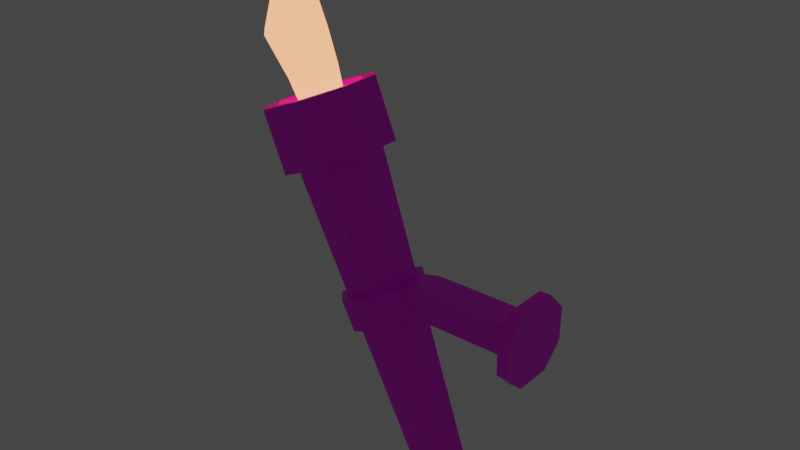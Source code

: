 # Source: wall-torch-one.blend  (saved by Blender 2.92.15; exported with 4.5.12 LTS)
import bpy
from mathutils import Matrix  # noqa: F401  (used for matrix-valued properties, if any)

bpy.ops.wm.read_factory_settings(use_empty=True)
scene = bpy.context.scene
scene.name = 'Scene'

# ---- images (referenced by path relative to the original .blend; pixels are not part of the script)
import os
ASSET_DIR = os.environ.get("B2B_ASSET_DIR", "")  # directory of the original .blend (textures are referenced by path, not embedded)
HERE = os.path.dirname(os.path.abspath(__file__))  # packed textures are extracted next to this script under _unpacked/

def load_image(name, relpath, width, height, colorspace="sRGB"):
    """Load a texture the original file referenced (path relative to the .blend, or extracted next to this script)."""
    p = next((c for c in (os.path.join(HERE, relpath), os.path.join(ASSET_DIR, relpath)) if relpath and os.path.exists(c)), "")
    if p:
        img = bpy.data.images.load(p, check_existing=True)
        img.name = name
    else:  # same state as the original file: an image datablock whose file is absent (Cycles renders it pink)
        img = bpy.data.images.new(name, width, height)
        img.source = "FILE"
        img.filepath = "//" + (relpath or name)
    img.colorspace_settings.name = colorspace
    return img
img_dungeon_color_atlas_png = load_image('dungeon-color-atlas.png', 'dungeon-color-atlas.png', 1024, 1024, 'sRGB')

# ---- materials (node trees are filled in below, after node groups)
mat_color_grid = bpy.data.materials.new('Color Grid')
mat_color_grid.use_transparent_shadow = False
mat_flame_on = bpy.data.materials.new('Flame On')
mat_flame_on.use_transparent_shadow = False

# ---- material node trees
mat_color_grid.use_nodes = True; mat_color_grid.node_tree.nodes.clear()
_N = mat_color_grid.node_tree.nodes; _L = mat_color_grid.node_tree.links
n0 = _N.new('ShaderNodeOutputMaterial'); n0.name = 'Material Output'; n0.location = (300, 300)
n1 = _N.new('ShaderNodeBsdfPrincipled'); n1.name = 'Principled BSDF'; n1.location = (10, 300)
n1.distribution = 'GGX'
n1.subsurface_method = 'BURLEY'
n1.inputs[3].default_value = 1.45
n1.inputs[27].default_value = (0.0, 0.0, 0.0, 1.0)
n1.inputs[28].default_value = 1.0
n2 = _N.new('ShaderNodeTexImage'); n2.name = 'Image Texture'; n2.location = (-345, 239)
n2.image = img_dungeon_color_atlas_png
_L.new(n1.outputs[0], n0.inputs[0])
_L.new(n2.outputs[0], n1.inputs[0])
n0.is_active_output = True
mat_flame_on.use_nodes = True; mat_flame_on.node_tree.nodes.clear()
_N = mat_flame_on.node_tree.nodes; _L = mat_flame_on.node_tree.links
n0 = _N.new('ShaderNodeOutputMaterial'); n0.name = 'Material Output'; n0.location = (300, 300)
n1 = _N.new('ShaderNodeBsdfPrincipled'); n1.name = 'Principled BSDF'; n1.location = (10, 300)
n1.distribution = 'GGX'
n1.subsurface_method = 'BURLEY'
n1.inputs[3].default_value = 1.45
n1.inputs[18].default_value = 0.4136
n1.inputs[27].default_value = (1.0, 0.6848, 0.122, 1.0)
n1.inputs[28].default_value = 1.0
n2 = _N.new('ShaderNodeTexImage'); n2.name = 'Image Texture'; n2.location = (-306, 168)
n2.image = img_dungeon_color_atlas_png
_L.new(n1.outputs[0], n0.inputs[0])
_L.new(n2.outputs[0], n1.inputs[0])
n0.is_active_output = True

# ---- world
world_world = bpy.data.worlds.new('World'); scene.world = world_world
world_world.use_nodes = True; world_world.node_tree.nodes.clear()
_N = world_world.node_tree.nodes; _L = world_world.node_tree.links
n0 = _N.new('ShaderNodeOutputWorld'); n0.name = 'World Output'; n0.location = (300, 300)
n1 = _N.new('ShaderNodeBackground'); n1.name = 'Background'; n1.location = (10, 300)
n1.inputs[0].default_value = (0.05088, 0.05088, 0.05088, 1.0)
_L.new(n1.outputs[0], n0.inputs[0])
n0.is_active_output = True
world_world.color = (0.05088, 0.05088, 0.05088)
world_world.use_sun_shadow = False
world_world.sun_shadow_jitter_overblur = 0.0

# ---- meshes
me_cylinder = bpy.data.meshes.new('Cylinder')
me_cylinder.from_pydata([(0.1433, 0.03087, 1.165), (-0.02182, 0.05361, 1.581), (0.1599, 0.01279, 1.172), (0.007132, 0.02221, 1.594), (0.1599, -0.01279, 1.172), (0.007132, -0.02221, 1.594), (0.1433, -0.03087, 1.165), (-0.02182, -0.05361, 1.581), (0.1197, -0.03087, 1.155), (-0.06275, -0.05361, 1.564), (0.103, -0.01279, 1.148), (-0.0917, -0.02221, 1.552), (0.103, 0.01279, 1.148), (-0.0917, 0.02221, 1.552), (0.1197, 0.03087, 1.155), (-0.06275, 0.05361, 1.564), (-0.02515, 0.02221, 1.67), (-0.0541, 0.05361, 1.658), (-0.02515, -0.02221, 1.67), (-0.0541, -0.05361, 1.658), (-0.09504, -0.05361, 1.641), (-0.124, -0.02221, 1.629), (-0.124, 0.02221, 1.629), (-0.09504, 0.05361, 1.641), (0.02285, 0.02927, 1.6), (-0.01531, 0.07066, 1.584), (0.02285, -0.02927, 1.6), (-0.01531, -0.07066, 1.584), (-0.06926, -0.07066, 1.561), (-0.1074, -0.02927, 1.545), (-0.1074, 0.02927, 1.545), (-0.06926, 0.07066, 1.561), (-0.009436, 0.02927, 1.677), (-0.04759, 0.07066, 1.661), (-0.009436, -0.02927, 1.677), (-0.04759, -0.07066, 1.661), (-0.1016, -0.07066, 1.638), (-0.1397, -0.02927, 1.622), (-0.1397, 0.02927, 1.622), (-0.1016, 0.07066, 1.638), (0.05779, 0.04264, 1.38), (0.04161, 0.04487, 1.421), (0.06584, 0.01859, 1.431), (0.08081, 0.01766, 1.39), (0.06584, -0.01859, 1.431), (0.08081, -0.01766, 1.39), (0.04161, -0.04487, 1.421), (0.05779, -0.04264, 1.38), (0.007347, -0.04487, 1.407), (0.02522, -0.04264, 1.367), (-0.01688, -0.01859, 1.397), (0.002195, -0.01766, 1.357), (-0.01688, 0.01859, 1.397), (0.002195, 0.01766, 1.357), (0.007347, 0.04487, 1.407), (0.02522, 0.04264, 1.367), (0.06163, 0.05213, 1.381), (0.04545, 0.05436, 1.422), (0.07481, 0.02252, 1.435), (0.08978, 0.02159, 1.393), (0.07481, -0.02252, 1.435), (0.08978, -0.02159, 1.393), (0.04545, -0.05436, 1.422), (0.06163, -0.05213, 1.381), (0.003943, -0.05436, 1.405), (0.02182, -0.05213, 1.365), (-0.02541, -0.02252, 1.392), (-0.006333, -0.02159, 1.353), (-0.02541, 0.02252, 1.392), (-0.006333, 0.02159, 1.353), (0.003943, 0.05436, 1.405), (0.02182, 0.05213, 1.365), (0.0987, 0.02252, 1.441), (0.0987, 0.02159, 1.399), (0.0987, -0.02252, 1.441), (0.0987, -0.02159, 1.399), (0.2253, 0.02252, 1.441), (0.2253, 0.02159, 1.399), (0.2253, -0.02252, 1.441), (0.2253, -0.02159, 1.399), (0.2559, 0.02551, 1.369), (0.2559, 0.05363, 1.397), (0.2559, 0.05466, 1.443), (0.2559, 0.02778, 1.471), (0.2317, 0.03613, 1.453), (0.2406, 0.02778, 1.471), (0.2406, 0.05466, 1.443), (0.2406, 0.05363, 1.397), (0.2406, 0.02551, 1.369), (0.2315, 0.03428, 1.387), (0.2406, -0.05466, 1.443), (0.2406, -0.02778, 1.471), (0.2317, -0.03613, 1.453), (0.2315, -0.03428, 1.387), (0.2406, -0.02551, 1.369), (0.2406, -0.05363, 1.397), (0.2559, -0.05466, 1.443), (0.2559, -0.02778, 1.471), (0.2559, -0.02551, 1.369), (0.2559, -0.05363, 1.397), (-0.04357, 0.02314, 1.601), (-0.03108, 0.009586, 1.606), (-0.03108, -0.009586, 1.606), (-0.04357, -0.02314, 1.601), (-0.06125, -0.02314, 1.593), (-0.07374, -0.009586, 1.588), (-0.07374, 0.009586, 1.588), (-0.06125, 0.02314, 1.593), (-0.07266, 0.01602, 1.718), (-0.09511, 0.03867, 1.718), (-0.07266, -0.01602, 1.718), (-0.09511, -0.03867, 1.718), (-0.1268, -0.03867, 1.718), (-0.1493, -0.01602, 1.718), (-0.1493, 0.01602, 1.718), (-0.1268, 0.03867, 1.718), (-0.1131, 0.01291, 1.661), (-0.09623, 0.03116, 1.668), (-0.09623, -0.03116, 1.668), (-0.1131, -0.01291, 1.661), (-0.0556, -0.01291, 1.685), (-0.07243, -0.03116, 1.678), (-0.07243, 0.03116, 1.678), (-0.0556, 0.01291, 1.685), (-0.08982, 0.01308, 1.767), (-0.1048, 0.02821, 1.767), (-0.08982, -0.0083, 1.767), (-0.1048, -0.02342, 1.767), (-0.126, -0.02342, 1.767), (-0.141, -0.0083, 1.767), (-0.141, 0.01308, 1.767), (-0.126, 0.02821, 1.767), (-0.06301, 0.00781, 1.864)], [], [(41, 1, 3, 42), (42, 3, 5, 44), (44, 5, 7, 46), (46, 7, 9, 48), (48, 9, 11, 50), (50, 11, 13, 52), (21, 22, 38, 37), (52, 13, 15, 54), (54, 15, 1, 41), (0, 2, 4, 6, 8, 10, 12, 14), (23, 22, 13, 15), (11, 9, 28, 29), (20, 21, 37, 36), (15, 13, 30, 31), (5, 3, 24, 26), (19, 20, 36, 35), (18, 19, 35, 34), (9, 7, 27, 28), (27, 26, 34, 35), (30, 29, 37, 38), (28, 27, 35, 36), (31, 30, 38, 39), (26, 24, 32, 34), (29, 28, 36, 37), (25, 31, 39, 33), (24, 25, 33, 32), (22, 23, 39, 38), (7, 5, 26, 27), (1, 15, 31, 25), (3, 1, 25, 24), (23, 17, 33, 39), (17, 16, 32, 33), (13, 11, 29, 30), (16, 18, 34, 32), (14, 55, 40, 0), (40, 55, 71, 56), (12, 53, 55, 14), (48, 50, 66, 64), (10, 51, 53, 12), (43, 40, 56, 59), (8, 49, 51, 10), (51, 49, 65, 67), (6, 47, 49, 8), (42, 44, 60, 58), (4, 45, 47, 6), (50, 52, 68, 66), (2, 43, 45, 4), (45, 43, 59, 61), (0, 40, 43, 2), (53, 51, 67, 69), (71, 70, 57, 56), (69, 68, 70, 71), (67, 66, 68, 69), (65, 64, 66, 67), (63, 62, 64, 65), (61, 60, 62, 63), (59, 58, 72, 73), (56, 57, 58, 59), (41, 42, 58, 57), (49, 47, 63, 65), (54, 41, 57, 70), (46, 48, 64, 62), (55, 53, 69, 71), (47, 45, 61, 63), (52, 54, 70, 68), (44, 46, 62, 60), (3, 1, 15, 13, 11, 9, 7, 5), (21, 20, 9, 11), (19, 18, 5, 7), (16, 17, 1, 3), (17, 23, 15, 1), (22, 21, 11, 13), (20, 19, 7, 9), (18, 16, 3, 5), (75, 73, 77, 79), (58, 60, 74, 72), (60, 61, 75, 74), (61, 59, 73, 75), (78, 79, 93, 95, 90, 92), (73, 72, 76, 77), (72, 74, 78, 76), (74, 75, 79, 78), (76, 78, 92, 91, 85, 84), (85, 91, 97, 83), (79, 77, 89, 88, 94, 93), (80, 81, 82, 83, 97, 96, 99, 98), (84, 85, 86), (87, 88, 89), (90, 91, 92), (93, 94, 95), (77, 76, 84, 86, 87, 89), (87, 86, 82, 81), (90, 95, 99, 96), (94, 88, 80, 98), (88, 87, 81, 80), (86, 85, 83, 82), (95, 94, 98, 99), (91, 90, 96, 97), (101, 102, 103, 104, 105, 106, 107, 100), (111, 110, 126, 127), (117, 116, 114, 115), (119, 118, 112, 113), (121, 120, 110, 111), (123, 122, 109, 108), (122, 117, 115, 109), (116, 119, 113, 114), (118, 121, 111, 112), (120, 123, 108, 110), (102, 101, 123, 120), (104, 103, 121, 118), (106, 105, 119, 116), (100, 107, 117, 122), (101, 100, 122, 123), (103, 102, 120, 121), (105, 104, 118, 119), (107, 106, 116, 117), (128, 127, 132), (108, 109, 125, 124), (109, 115, 131, 125), (114, 113, 129, 130), (112, 111, 127, 128), (110, 108, 124, 126), (115, 114, 130, 131), (113, 112, 128, 129), (126, 124, 132), (131, 130, 132), (129, 128, 132), (127, 126, 132), (124, 125, 132), (125, 131, 132), (130, 129, 132)])
me_cylinder.polygons.foreach_set('material_index', [0, 0, 0, 0, 0, 0, 0, 0, 0, 0, 0, 0, 0, 0, 0, 0, 0, 0, 0, 0, 0, 0, 0, 0, 0, 0, 0, 0, 0, 0, 0, 0, 0, 0, 0, 0, 0, 0, 0, 0, 0, 0, 0, 0, 0, 0, 0, 0, 0, 0, 0, 0, 0, 0, 0, 0, 0, 0, 0, 0, 0, 0, 0, 0, 0, 0, 0, 0, 0, 0, 0, 0, 0, 0, 0, 0, 0, 0, 0, 0, 0, 0, 0, 0, 0, 0, 0, 0, 0, 0, 0, 0, 0, 0, 0, 0, 0, 0, 1, 1, 1, 1, 1, 1, 1, 1, 1, 1, 1, 1, 1, 1, 1, 1, 1, 1, 1, 1, 1, 1, 1, 1, 1, 1, 1, 1, 1, 1, 1, 1, 1])
_uv = me_cylinder.uv_layers.new(name='UVMap')
_uv.uv.foreach_set('vector', [0.977, 0.08199, 0.977, 0.09119, 0.9711, 0.09119, 0.9711, 0.08199, 0.9435, 0.06333, 0.9435, 0.06006, 0.9457, 0.06006, 0.9457, 0.06333, 0.9457, 0.06333, 0.9457, 0.06006, 0.9478, 0.06006, 0.9478, 0.06333, 0.9478, 0.06333, 0.9478, 0.06006, 0.9499, 0.06006, 0.9499, 0.06333, 0.9499, 0.06333, 0.9499, 0.06006, 0.952, 0.06006, 0.952, 0.06333, 0.9471, 0.08199, 0.9471, 0.09119, 0.9412, 0.09119, 0.9412, 0.08199, 0.06644, 0.915, 0.06764, 0.9121, 0.06764, 0.9121, 0.06644, 0.915, 0.9412, 0.08199, 0.9412, 0.09119, 0.9352, 0.09119, 0.9352, 0.08199, 0.9352, 0.08199, 0.9352, 0.09119, 0.9292, 0.09119, 0.9292, 0.08199, 0.9651, 0.06678, 0.9732, 0.06342, 0.9766, 0.0553, 0.9732, 0.04718, 0.9651, 0.04381, 0.957, 0.04718, 0.9536, 0.0553, 0.957, 0.06342, 0.06332, 0.9271, 0.06452, 0.93, 0.06452, 0.93, 0.06332, 0.9271, 0.05652, 0.9305, 0.0625, 0.9305, 0.0625, 0.9305, 0.05652, 0.9305, 0.06355, 0.9162, 0.06644, 0.915, 0.06644, 0.915, 0.06355, 0.9162, 0.04456, 0.9305, 0.05054, 0.9305, 0.05054, 0.9305, 0.04456, 0.9305, 0.07446, 0.9305, 0.08044, 0.9305, 0.08044, 0.9305, 0.07446, 0.9305, 0.06066, 0.915, 0.06355, 0.9162, 0.06355, 0.9162, 0.06066, 0.915, 0.05946, 0.9121, 0.06066, 0.915, 0.06066, 0.915, 0.05946, 0.9121, 0.05929, 0.8993, 0.05716, 0.8993, 0.05716, 0.8993, 0.05929, 0.8993, 0.05716, 0.8993, 0.05503, 0.8993, 0.05503, 0.8993, 0.05716, 0.8993, 0.05054, 0.9305, 0.05652, 0.9305, 0.05652, 0.9305, 0.05054, 0.9305, 0.05929, 0.8993, 0.05716, 0.8993, 0.05716, 0.8993, 0.05929, 0.8993, 0.04456, 0.9305, 0.05054, 0.9305, 0.05054, 0.9305, 0.04456, 0.9305, 0.05503, 0.8993, 0.0529, 0.8993, 0.0529, 0.8993, 0.05503, 0.8993, 0.06142, 0.8993, 0.05929, 0.8993, 0.05929, 0.8993, 0.06142, 0.8993, 0.03858, 0.9305, 0.04456, 0.9305, 0.04456, 0.9305, 0.03858, 0.9305, 0.0529, 0.8993, 0.05077, 0.8993, 0.05077, 0.8993, 0.0529, 0.8993, 0.06764, 0.9121, 0.06644, 0.9092, 0.06644, 0.9092, 0.06764, 0.9121, 0.06848, 0.9305, 0.07446, 0.9305, 0.07446, 0.9305, 0.06848, 0.9305, 0.03858, 0.9305, 0.04456, 0.9305, 0.04456, 0.9305, 0.03858, 0.9305, 0.08044, 0.9305, 0.08642, 0.9305, 0.08642, 0.9305, 0.08044, 0.9305, 0.06644, 0.9092, 0.06355, 0.908, 0.06355, 0.908, 0.06644, 0.9092, 0.06355, 0.908, 0.06066, 0.9092, 0.06066, 0.9092, 0.06355, 0.908, 0.05054, 0.9305, 0.05652, 0.9305, 0.05652, 0.9305, 0.05054, 0.9305, 0.06066, 0.9092, 0.05946, 0.9121, 0.05946, 0.9121, 0.06066, 0.9092, 0.9352, 0.06726, 0.9352, 0.07965, 0.9292, 0.07965, 0.9292, 0.06726, 0.03858, 0.9189, 0.04456, 0.9189, 0.04456, 0.9189, 0.03858, 0.9189, 0.9412, 0.06726, 0.9412, 0.07965, 0.9352, 0.07965, 0.9352, 0.06726, 0.05929, 0.9026, 0.06142, 0.9026, 0.06142, 0.9026, 0.05929, 0.9026, 0.952, 0.06858, 0.952, 0.06417, 0.9542, 0.06417, 0.9542, 0.06858, 0.08044, 0.9189, 0.08642, 0.9189, 0.08642, 0.9189, 0.08044, 0.9189, 0.9499, 0.06858, 0.9499, 0.06417, 0.952, 0.06417, 0.952, 0.06858, 0.05652, 0.9189, 0.0625, 0.9189, 0.0625, 0.9189, 0.05652, 0.9189, 0.9478, 0.06858, 0.9478, 0.06417, 0.9499, 0.06417, 0.9499, 0.06858, 0.0529, 0.9026, 0.05503, 0.9026, 0.05503, 0.9026, 0.0529, 0.9026, 0.9457, 0.06858, 0.9457, 0.06417, 0.9478, 0.06417, 0.9478, 0.06858, 0.06142, 0.9026, 0.06355, 0.9026, 0.06355, 0.9026, 0.06142, 0.9026, 0.9435, 0.06858, 0.9435, 0.06417, 0.9457, 0.06417, 0.9457, 0.06858, 0.07446, 0.9189, 0.08044, 0.9189, 0.08044, 0.9189, 0.07446, 0.9189, 0.977, 0.06726, 0.977, 0.07965, 0.9711, 0.07965, 0.9711, 0.06726, 0.05054, 0.9189, 0.05652, 0.9189, 0.05652, 0.9189, 0.05054, 0.9189, 0.04456, 0.9189, 0.04456, 0.9213, 0.03858, 0.9213, 0.03858, 0.9189, 0.05054, 0.9189, 0.05054, 0.9213, 0.04456, 0.9213, 0.04456, 0.9189, 0.05652, 0.9189, 0.05652, 0.9213, 0.05054, 0.9213, 0.05054, 0.9189, 0.05929, 0.9035, 0.05929, 0.9026, 0.06142, 0.9026, 0.06142, 0.9035, 0.05716, 0.9035, 0.05716, 0.9026, 0.05929, 0.9026, 0.05929, 0.9035, 0.05503, 0.9035, 0.05503, 0.9026, 0.05716, 0.9026, 0.05716, 0.9035, 0.08044, 0.9189, 0.08044, 0.9213, 0.08044, 0.9213, 0.08044, 0.9189, 0.08642, 0.9189, 0.08642, 0.9213, 0.08044, 0.9213, 0.08044, 0.9189, 0.05077, 0.9026, 0.0529, 0.9026, 0.0529, 0.9026, 0.05077, 0.9026, 0.0625, 0.9189, 0.06848, 0.9189, 0.06848, 0.9189, 0.0625, 0.9189, 0.04456, 0.9213, 0.03858, 0.9213, 0.03858, 0.9213, 0.04456, 0.9213, 0.05716, 0.9026, 0.05929, 0.9026, 0.05929, 0.9026, 0.05716, 0.9026, 0.04456, 0.9189, 0.05054, 0.9189, 0.05054, 0.9189, 0.04456, 0.9189, 0.05716, 0.9035, 0.05503, 0.9035, 0.05503, 0.9035, 0.05716, 0.9035, 0.05054, 0.9213, 0.04456, 0.9213, 0.04456, 0.9213, 0.05054, 0.9213, 0.05503, 0.9026, 0.05716, 0.9026, 0.05716, 0.9026, 0.05503, 0.9026, 0.9493, 0.06342, 0.9412, 0.06678, 0.933, 0.06342, 0.9297, 0.0553, 0.933, 0.04718, 0.9412, 0.04381, 0.9493, 0.04718, 0.9526, 0.0553, 0.03929, 0.9043, 0.04741, 0.901, 0.04741, 0.901, 0.03929, 0.9043, 0.05553, 0.9043, 0.0589, 0.9124, 0.0589, 0.9124, 0.05553, 0.9043, 0.05754, 0.9271, 0.06043, 0.9259, 0.06043, 0.9259, 0.05754, 0.9271, 0.06043, 0.9259, 0.06332, 0.9271, 0.06332, 0.9271, 0.06043, 0.9259, 0.06452, 0.93, 0.06332, 0.9329, 0.06332, 0.9329, 0.06452, 0.93, 0.04741, 0.901, 0.05553, 0.9043, 0.05553, 0.9043, 0.04741, 0.901, 0.0589, 0.9124, 0.05553, 0.9206, 0.05553, 0.9206, 0.0589, 0.9124, 0.07446, 0.9189, 0.08044, 0.9189, 0.08044, 0.9189, 0.07446, 0.9189, 0.0529, 0.9026, 0.05503, 0.9026, 0.05503, 0.9026, 0.0529, 0.9026, 0.05503, 0.9026, 0.05503, 0.9035, 0.05503, 0.9035, 0.05503, 0.9026, 0.07446, 0.9189, 0.08044, 0.9189, 0.08044, 0.9189, 0.07446, 0.9189, 0.05503, 0.9026, 0.05503, 0.9035, 0.05503, 0.9035, 0.05503, 0.9032, 0.05503, 0.9028, 0.05503, 0.9026, 0.08044, 0.9189, 0.08044, 0.9213, 0.08044, 0.9213, 0.08044, 0.9189, 0.0529, 0.9026, 0.05503, 0.9026, 0.05503, 0.9026, 0.0529, 0.9026, 0.05503, 0.9026, 0.05503, 0.9035, 0.05503, 0.9035, 0.05503, 0.9026, 0.0529, 0.9026, 0.05503, 0.9026, 0.05503, 0.9026, 0.0545, 0.9026, 0.05343, 0.9026, 0.0529, 0.9026, 0.05343, 0.9026, 0.0545, 0.9026, 0.0545, 0.9026, 0.05343, 0.9026, 0.07446, 0.9189, 0.08044, 0.9189, 0.08044, 0.9189, 0.07889, 0.9189, 0.07601, 0.9189, 0.07446, 0.9189, 0.05345, 0.9035, 0.0529, 0.9032, 0.0529, 0.9028, 0.05343, 0.9026, 0.0545, 0.9026, 0.05503, 0.9028, 0.05503, 0.9032, 0.05448, 0.9035, 0.08044, 0.9213, 0.07896, 0.9213, 0.08044, 0.9206, 0.08044, 0.9196, 0.07889, 0.9189, 0.08044, 0.9189, 0.05503, 0.9028, 0.0545, 0.9026, 0.05503, 0.9026, 0.05503, 0.9035, 0.05448, 0.9035, 0.05503, 0.9032, 0.08044, 0.9189, 0.08044, 0.9213, 0.08044, 0.9213, 0.08044, 0.9206, 0.08044, 0.9196, 0.08044, 0.9189, 0.08044, 0.9196, 0.08044, 0.9206, 0.08044, 0.9206, 0.08044, 0.9196, 0.05503, 0.9028, 0.05503, 0.9032, 0.05503, 0.9032, 0.05503, 0.9028, 0.07601, 0.9189, 0.07889, 0.9189, 0.07889, 0.9189, 0.07601, 0.9189, 0.07889, 0.9189, 0.08044, 0.9196, 0.08044, 0.9196, 0.07889, 0.9189, 0.08044, 0.9206, 0.07896, 0.9213, 0.07896, 0.9213, 0.08044, 0.9206, 0.05503, 0.9032, 0.05448, 0.9035, 0.05448, 0.9035, 0.05503, 0.9032, 0.0545, 0.9026, 0.05503, 0.9028, 0.05503, 0.9028, 0.0545, 0.9026, 0.4353, 0.03337, 0.4364, 0.0307, 0.4353, 0.02804, 0.4326, 0.02693, 0.4299, 0.02804, 0.4288, 0.0307, 0.4299, 0.03337, 0.4326, 0.03448, 0.8701, 0.6486, 0.8701, 0.6485, 0.8701, 0.6485, 0.8701, 0.6486, 0.4299, 0.03337, 0.4288, 0.0307, 0.4288, 0.0307, 0.4299, 0.03337, 0.8703, 0.6486, 0.8702, 0.6487, 0.8702, 0.6487, 0.8703, 0.6486, 0.4389, 0.02809, 0.4388, 0.02799, 0.4388, 0.02799, 0.4389, 0.02809, 0.4353, 0.03337, 0.4326, 0.03448, 0.4326, 0.03448, 0.4353, 0.03337, 0.4326, 0.03448, 0.4299, 0.03337, 0.4299, 0.03337, 0.4326, 0.03448, 0.4288, 0.0307, 0.4299, 0.02804, 0.4299, 0.02804, 0.4288, 0.0307, 0.439, 0.02813, 0.4389, 0.02809, 0.4389, 0.02809, 0.439, 0.02813, 0.4388, 0.02799, 0.4389, 0.02789, 0.4389, 0.02789, 0.4388, 0.02799, 0.4388, 0.02799, 0.4389, 0.02789, 0.4389, 0.02789, 0.4388, 0.02799, 0.439, 0.02813, 0.4389, 0.02809, 0.4389, 0.02809, 0.439, 0.02813, 0.4391, 0.02799, 0.4391, 0.02809, 0.4391, 0.02809, 0.4391, 0.02799, 0.4326, 0.03448, 0.4299, 0.03337, 0.4299, 0.03337, 0.4326, 0.03448, 0.4353, 0.03337, 0.4326, 0.03448, 0.4326, 0.03448, 0.4353, 0.03337, 0.4389, 0.02809, 0.4388, 0.02799, 0.4388, 0.02799, 0.4389, 0.02809, 0.4391, 0.02809, 0.439, 0.02813, 0.439, 0.02813, 0.4391, 0.02809, 0.8612, 0.6539, 0.8601, 0.6512, 0.8601, 0.6512, 0.8612, 0.6539, 0.439, 0.02813, 0.4389, 0.02809, 0.439, 0.02813, 0.4353, 0.03337, 0.4326, 0.03448, 0.4326, 0.03448, 0.4353, 0.03337, 0.4326, 0.03448, 0.4299, 0.03337, 0.4299, 0.03337, 0.4326, 0.03448, 0.4391, 0.02799, 0.4391, 0.02809, 0.4391, 0.02809, 0.4391, 0.02799, 0.439, 0.02813, 0.4389, 0.02809, 0.4389, 0.02809, 0.439, 0.02813, 0.4388, 0.02799, 0.4389, 0.02789, 0.4389, 0.02789, 0.4388, 0.02799, 0.4299, 0.03337, 0.4288, 0.0307, 0.4288, 0.0307, 0.4299, 0.03337, 0.4391, 0.02809, 0.439, 0.02813, 0.439, 0.02813, 0.4391, 0.02809, 0.4388, 0.02799, 0.4389, 0.02789, 0.4388, 0.02799, 0.8328, 0.7779, 0.8329, 0.778, 0.8328, 0.7779, 0.4391, 0.02809, 0.439, 0.02813, 0.4391, 0.02809, 0.4389, 0.02809, 0.4388, 0.02799, 0.4389, 0.02809, 0.4353, 0.03337, 0.4326, 0.03448, 0.4353, 0.03337, 0.8639, 0.655, 0.8612, 0.6539, 0.8639, 0.655, 0.8329, 0.778, 0.8328, 0.7781, 0.8329, 0.778])
me_cylinder.materials.append(mat_color_grid)
me_cylinder.materials.append(mat_flame_on)
me_cylinder.use_remesh_fix_poles = True
me_cylinder.use_remesh_preserve_attributes = False
me_cylinder.use_mirror_vertex_groups = False
me_cylinder.update()

# ---- objects
ob_wall_torch_one = bpy.data.objects.new('wall-torch-one', me_cylinder)

# ---- transforms, parenting, visibility, modifiers, constraints
ob_wall_torch_one.location = (0.0, 0.0, 0.0)
ob_wall_torch_one.lineart.crease_threshold = 0.0

# ---- collection membership
scene.collection.objects.link(ob_wall_torch_one)

# ---- scene / render settings (as saved in the file)
scene.frame_start = 1; scene.frame_end = 250; scene.frame_set(1)
scene.render.engine = 'BLENDER_EEVEE_NEXT'
scene.cycles.samples = 128
scene.cycles.sampling_pattern = 'TABULATED_SOBOL'
scene.cycles.use_adaptive_sampling = False
scene.cycles.use_light_tree = False
scene.view_settings.view_transform = 'Filmic'
bpy.context.view_layer.update()

# ---- added for rendering (the .blend has no active camera): camera
cam_auto = bpy.data.cameras.new('AutoCamera')
cam_auto.lens = 50.0
cam_auto.sensor_width = 36.0
cam_auto.clip_end = 1000.0
ob_auto_camera = bpy.data.objects.new('AutoCamera', cam_auto)
scene.collection.objects.link(ob_auto_camera)
ob_auto_camera.location = (0.825688, -0.926842, 2.1237)
ob_auto_camera.rotation_euler = (1.09748, -7.21219e-08, 0.694738)
scene.camera = ob_auto_camera
bpy.context.view_layer.update()
